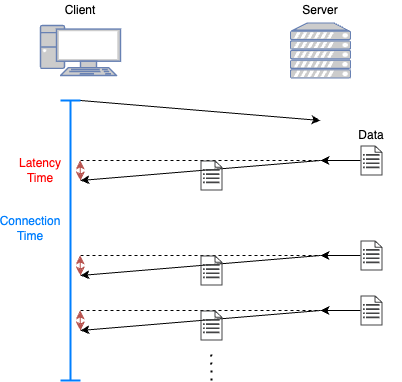

The diagram above was exported from draw.io. Its source (the exported page's mxGraphModel, read from the mxfile embedded in the PNG):
<mxGraphModel dx="803" dy="797" grid="1" gridSize="10" guides="1" tooltips="1" connect="1" arrows="1" fold="1" page="1" pageScale="1" pageWidth="827" pageHeight="1169" math="0" shadow="0">
  <root>
    <mxCell id="0" />
    <mxCell id="1" parent="0" />
    <mxCell id="2" value="" style="endArrow=classic;html=1;rounded=0;" edge="1" parent="1">
      <mxGeometry width="50" height="50" relative="1" as="geometry">
        <mxPoint x="1560" y="360" as="sourcePoint" />
        <mxPoint x="1800" y="380" as="targetPoint" />
      </mxGeometry>
    </mxCell>
    <mxCell id="3" value="" style="endArrow=classic;startArrow=classic;html=1;rounded=0;strokeWidth=1;fillColor=#f8cecc;strokeColor=#b85450;" edge="1" parent="1">
      <mxGeometry width="50" height="50" relative="1" as="geometry">
        <mxPoint x="1560" y="440" as="sourcePoint" />
        <mxPoint x="1559.6" y="420" as="targetPoint" />
      </mxGeometry>
    </mxCell>
    <mxCell id="4" value="" style="endArrow=classic;html=1;rounded=0;" edge="1" parent="1">
      <mxGeometry width="50" height="50" relative="1" as="geometry">
        <mxPoint x="1800" y="420" as="sourcePoint" />
        <mxPoint x="1560" y="440" as="targetPoint" />
      </mxGeometry>
    </mxCell>
    <mxCell id="5" value="" style="fontColor=#0066CC;verticalAlign=top;verticalLabelPosition=bottom;labelPosition=center;align=center;html=1;outlineConnect=0;fillColor=#CCCCCC;strokeColor=#6881B3;gradientColor=none;gradientDirection=north;strokeWidth=2;shape=mxgraph.networks.server;" vertex="1" parent="1">
      <mxGeometry x="1770" y="282.5" width="60" height="55" as="geometry" />
    </mxCell>
    <mxCell id="6" value="" style="fontColor=#0066CC;verticalAlign=top;verticalLabelPosition=bottom;labelPosition=center;align=center;html=1;outlineConnect=0;fillColor=#CCCCCC;strokeColor=#6881B3;gradientColor=none;gradientDirection=north;strokeWidth=2;shape=mxgraph.networks.pc;" vertex="1" parent="1">
      <mxGeometry x="1520" y="285" width="80" height="50" as="geometry" />
    </mxCell>
    <mxCell id="7" value="" style="endArrow=classic;html=1;rounded=0;" edge="1" parent="1">
      <mxGeometry width="50" height="50" relative="1" as="geometry">
        <mxPoint x="1840" y="420" as="sourcePoint" />
        <mxPoint x="1800" y="420" as="targetPoint" />
      </mxGeometry>
    </mxCell>
    <mxCell id="8" value="" style="endArrow=none;dashed=1;html=1;rounded=0;" edge="1" parent="1">
      <mxGeometry width="50" height="50" relative="1" as="geometry">
        <mxPoint x="1560" y="420" as="sourcePoint" />
        <mxPoint x="1800" y="420" as="targetPoint" />
      </mxGeometry>
    </mxCell>
    <mxCell id="9" value="" style="sketch=0;pointerEvents=1;shadow=0;dashed=0;html=1;strokeColor=none;fillColor=#434445;aspect=fixed;labelPosition=center;verticalLabelPosition=bottom;verticalAlign=top;align=center;outlineConnect=0;shape=mxgraph.vvd.recovery_plan;" vertex="1" parent="1">
      <mxGeometry x="1840" y="405" width="21.9" height="30" as="geometry" />
    </mxCell>
    <mxCell id="10" value="" style="sketch=0;pointerEvents=1;shadow=0;dashed=0;html=1;strokeColor=none;fillColor=#434445;aspect=fixed;labelPosition=center;verticalLabelPosition=bottom;verticalAlign=top;align=center;outlineConnect=0;shape=mxgraph.vvd.recovery_plan;" vertex="1" parent="1">
      <mxGeometry x="1680" y="420" width="21.9" height="30" as="geometry" />
    </mxCell>
    <mxCell id="11" value="" style="shape=crossbar;whiteSpace=wrap;html=1;rounded=1;direction=south;fillColor=#dae8fc;strokeColor=#007FFF;strokeWidth=2;" vertex="1" parent="1">
      <mxGeometry x="1540" y="360" width="20" height="280" as="geometry" />
    </mxCell>
    <mxCell id="12" value="" style="endArrow=classic;startArrow=classic;html=1;rounded=0;strokeWidth=1;fillColor=#f8cecc;strokeColor=#b85450;" edge="1" parent="1">
      <mxGeometry width="50" height="50" relative="1" as="geometry">
        <mxPoint x="1560" y="535" as="sourcePoint" />
        <mxPoint x="1559.6" y="515" as="targetPoint" />
      </mxGeometry>
    </mxCell>
    <mxCell id="13" value="" style="endArrow=classic;html=1;rounded=0;" edge="1" parent="1">
      <mxGeometry width="50" height="50" relative="1" as="geometry">
        <mxPoint x="1800" y="515" as="sourcePoint" />
        <mxPoint x="1560" y="535" as="targetPoint" />
      </mxGeometry>
    </mxCell>
    <mxCell id="14" value="" style="endArrow=classic;html=1;rounded=0;" edge="1" parent="1">
      <mxGeometry width="50" height="50" relative="1" as="geometry">
        <mxPoint x="1840" y="515" as="sourcePoint" />
        <mxPoint x="1800" y="515" as="targetPoint" />
      </mxGeometry>
    </mxCell>
    <mxCell id="15" value="" style="endArrow=none;dashed=1;html=1;rounded=0;" edge="1" parent="1">
      <mxGeometry width="50" height="50" relative="1" as="geometry">
        <mxPoint x="1560" y="515" as="sourcePoint" />
        <mxPoint x="1800" y="515" as="targetPoint" />
      </mxGeometry>
    </mxCell>
    <mxCell id="16" value="" style="sketch=0;pointerEvents=1;shadow=0;dashed=0;html=1;strokeColor=none;fillColor=#434445;aspect=fixed;labelPosition=center;verticalLabelPosition=bottom;verticalAlign=top;align=center;outlineConnect=0;shape=mxgraph.vvd.recovery_plan;" vertex="1" parent="1">
      <mxGeometry x="1840" y="500" width="21.9" height="30" as="geometry" />
    </mxCell>
    <mxCell id="17" value="" style="sketch=0;pointerEvents=1;shadow=0;dashed=0;html=1;strokeColor=none;fillColor=#434445;aspect=fixed;labelPosition=center;verticalLabelPosition=bottom;verticalAlign=top;align=center;outlineConnect=0;shape=mxgraph.vvd.recovery_plan;" vertex="1" parent="1">
      <mxGeometry x="1680" y="515" width="21.9" height="30" as="geometry" />
    </mxCell>
    <mxCell id="18" value="" style="endArrow=classic;startArrow=classic;html=1;rounded=0;strokeWidth=1;fillColor=#f8cecc;strokeColor=#b85450;" edge="1" parent="1">
      <mxGeometry width="50" height="50" relative="1" as="geometry">
        <mxPoint x="1560" y="590" as="sourcePoint" />
        <mxPoint x="1559.6" y="570" as="targetPoint" />
      </mxGeometry>
    </mxCell>
    <mxCell id="19" value="" style="endArrow=classic;html=1;rounded=0;" edge="1" parent="1">
      <mxGeometry width="50" height="50" relative="1" as="geometry">
        <mxPoint x="1800" y="570" as="sourcePoint" />
        <mxPoint x="1560" y="590" as="targetPoint" />
      </mxGeometry>
    </mxCell>
    <mxCell id="20" value="" style="endArrow=classic;html=1;rounded=0;" edge="1" parent="1">
      <mxGeometry width="50" height="50" relative="1" as="geometry">
        <mxPoint x="1840" y="570" as="sourcePoint" />
        <mxPoint x="1800" y="570" as="targetPoint" />
      </mxGeometry>
    </mxCell>
    <mxCell id="21" value="" style="endArrow=none;dashed=1;html=1;rounded=0;" edge="1" parent="1">
      <mxGeometry width="50" height="50" relative="1" as="geometry">
        <mxPoint x="1560" y="570" as="sourcePoint" />
        <mxPoint x="1800" y="570" as="targetPoint" />
      </mxGeometry>
    </mxCell>
    <mxCell id="22" value="" style="sketch=0;pointerEvents=1;shadow=0;dashed=0;html=1;strokeColor=none;fillColor=#434445;aspect=fixed;labelPosition=center;verticalLabelPosition=bottom;verticalAlign=top;align=center;outlineConnect=0;shape=mxgraph.vvd.recovery_plan;" vertex="1" parent="1">
      <mxGeometry x="1840" y="555" width="21.9" height="30" as="geometry" />
    </mxCell>
    <mxCell id="23" value="" style="sketch=0;pointerEvents=1;shadow=0;dashed=0;html=1;strokeColor=none;fillColor=#434445;aspect=fixed;labelPosition=center;verticalLabelPosition=bottom;verticalAlign=top;align=center;outlineConnect=0;shape=mxgraph.vvd.recovery_plan;" vertex="1" parent="1">
      <mxGeometry x="1680" y="570" width="21.9" height="30" as="geometry" />
    </mxCell>
    <mxCell id="24" value="" style="endArrow=none;dashed=1;html=1;dashPattern=1 3;strokeWidth=2;rounded=0;" edge="1" parent="1">
      <mxGeometry width="50" height="50" relative="1" as="geometry">
        <mxPoint x="1691" y="640" as="sourcePoint" />
        <mxPoint x="1690.71" y="610" as="targetPoint" />
      </mxGeometry>
    </mxCell>
    <mxCell id="25" value="Client" style="text;html=1;strokeColor=none;fillColor=none;align=center;verticalAlign=middle;whiteSpace=wrap;rounded=0;" vertex="1" parent="1">
      <mxGeometry x="1530" y="260" width="60" height="20" as="geometry" />
    </mxCell>
    <mxCell id="26" value="Server" style="text;html=1;strokeColor=none;fillColor=none;align=center;verticalAlign=middle;whiteSpace=wrap;rounded=0;" vertex="1" parent="1">
      <mxGeometry x="1770" y="260" width="60" height="20" as="geometry" />
    </mxCell>
    <mxCell id="27" value="&lt;font color=&quot;#007fff&quot;&gt;Connection&lt;br&gt;Time&lt;/font&gt;" style="text;html=1;strokeColor=none;fillColor=none;align=center;verticalAlign=middle;whiteSpace=wrap;rounded=0;" vertex="1" parent="1">
      <mxGeometry x="1480" y="477.5" width="60" height="20" as="geometry" />
    </mxCell>
    <mxCell id="28" value="&lt;font color=&quot;#ff0000&quot;&gt;Latency&lt;br&gt;Time&lt;br&gt;&lt;/font&gt;" style="text;html=1;strokeColor=none;fillColor=none;align=center;verticalAlign=middle;whiteSpace=wrap;rounded=0;" vertex="1" parent="1">
      <mxGeometry x="1490" y="420" width="60" height="20" as="geometry" />
    </mxCell>
    <mxCell id="29" value="Data" style="text;html=1;strokeColor=none;fillColor=none;align=center;verticalAlign=middle;whiteSpace=wrap;rounded=0;" vertex="1" parent="1">
      <mxGeometry x="1820.95" y="385" width="60" height="20" as="geometry" />
    </mxCell>
  </root>
</mxGraphModel>